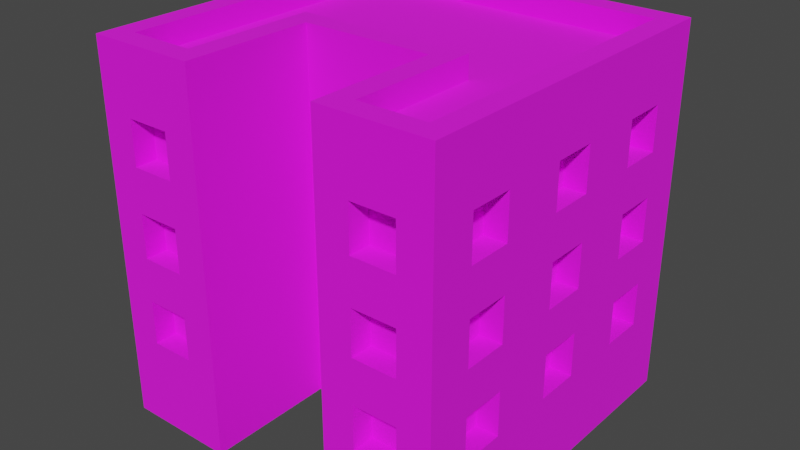 # Source: Building_5_Red_.blend  (saved by Blender 3.3.6; exported with 4.5.12 LTS)
import bpy
from mathutils import Matrix  # noqa: F401  (used for matrix-valued properties, if any)

bpy.ops.wm.read_factory_settings(use_empty=True)
scene = bpy.context.scene
scene.name = 'Scene'

# ---- collections
col_collection = bpy.data.collections.new('Collection'); scene.collection.children.link(col_collection)

# ---- images (referenced by path relative to the original .blend; pixels are not part of the script)
import os
ASSET_DIR = os.environ.get("B2B_ASSET_DIR", "")  # directory of the original .blend (textures are referenced by path, not embedded)
HERE = os.path.dirname(os.path.abspath(__file__))  # packed textures are extracted next to this script under _unpacked/

def load_image(name, relpath, width, height, colorspace="sRGB"):
    """Load a texture the original file referenced (path relative to the .blend, or extracted next to this script)."""
    p = next((c for c in (os.path.join(HERE, relpath), os.path.join(ASSET_DIR, relpath)) if relpath and os.path.exists(c)), "")
    if p:
        img = bpy.data.images.load(p, check_existing=True)
        img.name = name
    else:  # same state as the original file: an image datablock whose file is absent (Cycles renders it pink)
        img = bpy.data.images.new(name, width, height)
        img.source = "FILE"
        img.filepath = "//" + (relpath or name)
    img.colorspace_settings.name = colorspace
    return img
img_color_png = load_image('Color.png', 'Color.png', 1024, 1024, 'sRGB')

# ---- materials (node trees are filled in below, after node groups)
mat_texture = bpy.data.materials.new('Texture')
mat_texture.use_transparent_shadow = False

# ---- material node trees
mat_texture.use_nodes = True; mat_texture.node_tree.nodes.clear()
_N = mat_texture.node_tree.nodes; _L = mat_texture.node_tree.links
n0 = _N.new('ShaderNodeBsdfPrincipled'); n0.name = 'Principled BSDF'; n0.location = (10, 300)
n0.distribution = 'GGX'
n0.subsurface_method = 'RANDOM_WALK_SKIN'
n0.inputs[2].default_value = 1.0
n0.inputs[3].default_value = 1.45
n0.inputs[27].default_value = (0.0, 0.0, 0.0, 1.0)
n0.inputs[28].default_value = 1.0
n1 = _N.new('ShaderNodeOutputMaterial'); n1.name = 'Material Output'; n1.location = (300, 300)
n2 = _N.new('ShaderNodeTexImage'); n2.name = 'Image Texture'; n2.location = (-280, 280)
n2.image = img_color_png
_L.new(n0.outputs[0], n1.inputs[0])
_L.new(n2.outputs[0], n0.inputs[0])
n1.is_active_output = True

# ---- world
world_world = bpy.data.worlds.new('World'); scene.world = world_world
world_world.use_nodes = True; world_world.node_tree.nodes.clear()
_N = world_world.node_tree.nodes; _L = world_world.node_tree.links
n0 = _N.new('ShaderNodeOutputWorld'); n0.name = 'World Output'; n0.location = (300, 300)
n1 = _N.new('ShaderNodeBackground'); n1.name = 'Background'; n1.location = (10, 300)
n1.inputs[0].default_value = (0.05088, 0.05088, 0.05088, 1.0)
_L.new(n1.outputs[0], n0.inputs[0])
n0.is_active_output = True
world_world.color = (0.05088, 0.05088, 0.05088)
world_world.use_sun_shadow = False
world_world.sun_shadow_jitter_overblur = 0.0

# ---- meshes
me_cube_149 = bpy.data.meshes.new('Cube.149')
me_cube_149.from_pydata([(-0.8, -0.8, 0.0), (0.7, 0.4, 1.2), (0.7, 0.4, 1.4), (-0.7, -0.7, 1.6), (0.7, 0.6, 1.2), (-0.8, 0.8, 0.0), (0.7, 0.6, 1.4), (-0.1, -0.1, 1.2), (-0.1, -0.1, 1.4), (0.45, -0.7, 1.2), (-0.7, 0.7, 1.6), (0.45, -0.7, 1.4), (0.8, -0.8, 0.0), (0.7, 0.4, 0.8), (0.1, -0.1, 1.2), (0.7, 0.4, 1.0), (0.1, -0.1, 1.4), (0.7, 0.6, 0.8), (0.7, -0.7, 1.6), (0.7, 0.6, 1.0), (0.8, 0.8, 0.0), (0.65, -0.7, 1.2), (0.7, 0.7, 1.6), (-0.1, -0.1, 0.8), (0.7, 0.4, 0.4), (0.65, -0.7, 1.4), (0.7, 0.4, 0.6), (-0.1, -0.1, 1.0), (-0.4, -0.7, 1.6), (0.7, 0.6, 0.4), (0.7, 0.6, 0.6), (-0.3, -0.8, 0.0), (0.1, -0.1, 0.8), (-0.3, -0.2, 0.0), (0.1, -0.1, 1.0), (0.45, -0.7, 0.8), (0.7, -0.1, 1.2), (0.45, -0.7, 1.0), (-0.4, -0.1, 1.6), (0.7, -0.1, 1.4), (0.7, 0.1, 1.2), (0.3, -0.8, 0.0), (-0.1, -0.1, 0.4), (0.7, 0.1, 1.4), (0.4, -0.7, 1.6), (-0.1, -0.1, 0.6), (0.4, -0.1, 1.6), (0.65, -0.7, 0.8), (0.7, -0.1, 0.8), (0.3, -0.2, 0.0), (0.1, -0.1, 0.4), (0.7, -0.1, 1.0), (0.65, -0.7, 1.0), (0.7, 0.1, 0.8), (0.1, -0.1, 0.6), (0.7, 0.1, 1.0), (0.45, -0.7, 0.4), (0.45, -0.7, 0.6), (0.65, -0.7, 0.4), (0.65, -0.7, 0.6), (-0.65, -0.7, 1.2), (0.7, -0.1, 0.4), (-0.65, -0.7, 1.4), (0.7, -0.1, 0.6), (-0.45, -0.7, 1.2), (0.7, 0.1, 0.4), (-0.45, -0.7, 1.4), (0.7, 0.1, 0.6), (-0.65, -0.7, 0.8), (-0.65, -0.7, 1.0), (-0.45, -0.7, 0.8), (-0.45, -0.7, 1.0), (-0.65, -0.7, 0.4), (0.7, -0.6, 1.2), (0.7, -0.6, 1.4), (-0.65, -0.7, 0.6), (0.7, -0.4, 1.2), (-0.45, -0.7, 0.4), (0.7, -0.4, 1.4), (-0.45, -0.7, 0.6), (-0.65, -0.8, 1.2), (-0.65, -0.8, 1.4), (-0.55, -0.8, 1.0), (-0.55, -0.8, 1.2), (-0.45, -0.8, 1.2), (0.7, -0.6, 0.8), (-0.45, -0.8, 1.0), (0.7, -0.6, 1.0), (-0.45, -0.8, 1.4), (0.7, -0.4, 0.8), (-0.45, -0.8, 0.6), (0.7, -0.4, 1.0), (-0.45, -0.8, 0.8), (-0.65, -0.8, 0.4), (-0.65, -0.8, 0.6), (-0.65, -0.8, 0.8), (0.7, -0.6, 0.4), (-0.65, -0.8, 1.0), (-0.45, -0.8, 0.4), (0.7, -0.6, 0.6), (0.7, -0.4, 0.4), (0.45, -0.8, 1.2), (0.7, -0.4, 0.6), (0.45, -0.8, 1.4), (0.55, -0.8, 1.0), (0.55, -0.8, 1.2), (0.65, -0.8, 1.2), (0.65, -0.8, 1.0), (0.65, -0.8, 1.4), (0.65, -0.8, 0.6), (0.65, -0.8, 0.8), (0.45, -0.8, 0.4), (-0.7, 0.4, 1.2), (0.45, -0.8, 0.6), (-0.7, 0.4, 1.4), (0.45, -0.8, 0.8), (-0.7, 0.6, 1.2), (0.45, -0.8, 1.0), (-0.7, 0.6, 1.4), (0.65, -0.8, 0.4), (-0.1, -0.2, 0.6), (-0.1, -0.2, 0.8), (-0.1, -0.2, 1.0), (-0.1, -0.2, 1.2), (-0.7, 0.4, 0.8), (-0.1, -0.2, 1.4), (0.1, -0.2, 1.4), (-0.7, 0.4, 1.0), (-0.7, 0.6, 0.8), (0.1, -0.2, 1.2), (-0.7, 0.6, 1.0), (-1.267e-07, -0.2, 1.0), (-2.98e-08, -0.2, 1.2), (-0.1, -0.2, 0.4), (0.1, -0.2, 0.8), (0.1, -0.2, 1.0), (-0.7, 0.4, 0.4), (0.1, -0.2, 0.4), (-0.7, 0.4, 0.6), (0.1, -0.2, 0.6), (-0.7, 0.6, 0.4), (-0.7, 0.6, 0.6), (-0.7, -0.1, 1.2), (-0.7, -0.1, 1.4), (-0.7, 0.1, 1.2), (-0.7, 0.1, 1.4), (-0.7, -0.1, 0.8), (-0.7, -0.1, 1.0), (-0.7, 0.1, 0.8), (-0.7, 0.1, 1.0), (-0.7, -0.1, 0.4), (-0.7, -0.1, 0.6), (-0.7, 0.1, 0.4), (-0.7, 0.1, 0.6), (-0.7, -0.6, 1.2), (-0.7, -0.6, 1.4), (-0.7, -0.4, 1.2), (-0.7, -0.4, 1.4), (-0.7, -0.6, 0.8), (-0.7, -0.6, 1.0), (-0.7, -0.4, 0.8), (-0.7, -0.4, 1.0), (-0.7, -0.6, 0.4), (-0.7, -0.6, 0.6), (-0.7, -0.4, 0.4), (-0.7, -0.4, 0.6), (-0.4, 0.7, 1.2), (-0.4, 0.7, 1.4), (-0.6, 0.7, 1.2), (-0.6, 0.7, 1.4), (-0.4, 0.7, 0.8), (-0.4, 0.7, 1.0), (-0.6, 0.7, 0.8), (-0.6, 0.7, 1.0), (-0.4, 0.7, 0.4), (-0.4, 0.7, 0.6), (-0.6, 0.7, 0.4), (-0.6, 0.7, 0.6), (0.1, 0.7, 1.2), (0.1, 0.7, 1.4), (-0.1, 0.7, 1.2), (-0.1, 0.7, 1.4), (0.1, 0.7, 0.8), (0.1, 0.7, 1.0), (-0.1, 0.7, 0.8), (-0.1, 0.7, 1.0), (0.1, 0.7, 0.4), (0.1, 0.7, 0.6), (-0.1, 0.7, 0.4), (-0.1, 0.7, 0.6), (0.6, 0.7, 1.2), (0.6, 0.7, 1.4), (0.4, 0.7, 1.2), (0.4, 0.7, 1.4), (0.6, 0.7, 0.8), (0.6, 0.7, 1.0), (0.4, 0.7, 0.8), (0.4, 0.7, 1.0), (0.6, 0.7, 0.4), (0.6, 0.7, 0.6), (0.4, 0.7, 0.4), (0.4, 0.7, 0.6), (-0.8, -0.6, 0.4), (-0.8, -0.6, 0.6), (-0.8, -0.6, 0.8), (-0.8, -0.6, 1.0), (-0.8, -0.6, 1.2), (-0.8, -0.6, 1.4), (-0.8, -0.4, 0.6), (-0.8, -0.4, 0.8), (-0.8, -0.4, 1.0), (-0.8, -0.1, 1.2), (-0.8, -0.1, 0.8), (-0.8, -0.1, 1.0), (-0.8, -0.4, 1.2), (-0.8, -0.1, 1.4), (-0.8, -0.4, 1.4), (-0.8, 0.1, 1.4), (-0.8, 0.4, 1.4), (-0.8, 0.1, 1.0), (-0.8, 0.1, 1.2), (-0.8, -0.4, 0.4), (-0.8, -0.1, 0.4), (-0.8, -0.1, 0.6), (-0.8, 0.1, 0.6), (-0.8, 4.023e-06, 0.6), (-0.8, 0.1, 0.8), (-0.8, 0.4, 0.4), (-0.8, 0.1, 0.4), (-0.8, 0.4, 0.6), (-0.8, 0.4, 0.8), (-0.8, 1.401e-06, 0.8), (-0.8, 0.4, 1.0), (-0.8, 0.4, 1.2), (-0.8, 0.6, 1.2), (-0.8, 0.6, 1.0), (-0.8, 0.6, 1.4), (-0.8, 0.6, 0.4), (-0.8, 0.6, 0.6), (-0.8, 0.6, 0.8), (0.8, -0.4, 1.4), (0.8, -0.1, 1.2), (0.8, -0.1, 1.0), (0.8, -0.1, 1.4), (0.8, 0.1, 0.8), (0.8, 0.1, 1.0), (0.8, 0.4, 0.6), (0.8, 0.1, 1.2), (0.8, 0.1, 1.4), (0.8, 0.4, 0.8), (0.8, 0.4, 1.0), (0.8, 0.4, 1.2), (0.8, 0.6, 1.2), (0.8, 0.6, 1.0), (0.8, 0.6, 1.4), (0.8, 0.6, 0.4), (0.8, 0.6, 0.6), (0.8, 0.6, 0.8), (0.8, 0.4, 1.4), (0.8, -0.6, 0.4), (0.8, -0.6, 0.6), (0.8, -0.6, 0.8), (0.8, -0.6, 1.0), (0.8, -0.6, 1.2), (0.8, -0.4, 0.6), (0.8, -0.4, 0.8), (0.8, -0.4, 0.4), (0.8, -0.6, 1.4), (0.8, -0.4, 1.0), (0.8, -0.4, 1.2), (0.8, 0.4, 0.4), (0.8, 0.1, 0.6), (0.8, 0.1, 0.4), (0.8, -0.1, 0.4), (0.8, -0.1, 0.6), (0.8, -0.1, 0.8), (-0.6, 0.8, 0.4), (-0.6, 0.8, 0.6), (-0.6, 0.8, 0.8), (-0.6, 0.8, 1.0), (-0.6, 0.8, 1.2), (-0.6, 0.8, 1.4), (-0.4, 0.8, 0.6), (-0.4, 0.8, 0.8), (-0.4, 0.8, 1.0), (-0.4, 0.8, 1.2), (-0.1, 0.8, 0.8), (1.192e-07, 0.8, 0.8), (-0.1, 0.8, 1.0), (-0.1, 0.8, 1.2), (-0.1, 0.8, 1.4), (-0.4, 0.8, 1.4), (0.4, 0.8, 1.4), (0.1, 0.8, 1.4), (0.1, 0.8, 1.0), (0.1, 0.8, 1.2), (-0.4, 0.8, 0.4), (-0.1, 0.8, 0.4), (1.58e-06, 0.8, 0.6), (-0.1, 0.8, 0.6), (0.4, 0.8, 0.4), (0.1, 0.8, 0.4), (0.4, 0.8, 0.6), (0.1, 0.8, 0.6), (0.1, 0.8, 0.8), (0.4, 0.8, 0.8), (0.4, 0.8, 1.0), (0.4, 0.8, 1.2), (0.6, 0.8, 1.2), (0.6, 0.8, 1.4), (0.6, 0.8, 0.6), (0.6, 0.8, 0.8), (0.6, 0.8, 1.0), (0.6, 0.8, 0.4), (0.8, -0.8, 1.6), (0.8, 0.8, 1.6), (0.3, -0.8, 1.6), (-0.8, 0.8, 1.6), (-0.8, -0.8, 1.6), (-0.3, -0.8, 1.6), (-0.3, -0.2, 1.6), (0.3, -0.2, 1.6), (0.8, -0.8, 1.7), (0.8, 0.8, 1.7), (0.3, -0.8, 1.7), (-0.8, 0.8, 1.7), (-0.8, -0.8, 1.7), (-0.3, -0.8, 1.7), (-0.3, -0.2, 1.7), (0.3, -0.2, 1.7), (0.7, -0.7, 1.7), (0.7, 0.7, 1.7), (0.4, -0.7, 1.7), (-0.7, 0.7, 1.7), (-0.7, -0.7, 1.7), (-0.4, -0.7, 1.7), (-0.4, -0.1, 1.7), (0.4, -0.1, 1.7)], [], [(83, 80, 81, 318, 0, 31, 319, 88, 84, 86, 92, 90, 98, 93, 94, 95, 97, 82), (83, 82, 86, 84), (88, 319, 318, 81), (95, 94, 90, 92), (208, 203, 204, 209), (205, 206, 214, 210), (224, 225, 231, 226), (224, 226, 230, 229, 227, 237, 238, 239, 235, 234, 236, 317, 5, 0, 318, 207, 206, 205, 204, 203, 202, 221, 208, 209, 210, 214, 211, 220, 219, 213, 212, 231, 225, 223, 222, 228), (235, 232, 230, 226, 219, 220, 217, 215, 211, 214, 216, 207, 318, 317, 236, 218, 233, 234), (229, 230, 239, 238), (245, 247, 241, 243, 240, 269, 268, 265, 264, 266, 259, 260, 261, 262, 263, 267, 314, 12, 20, 315, 254, 252, 251, 250, 253, 257, 256, 255, 270, 272, 273, 274, 275, 242), (254, 315, 314, 267, 240, 243, 248, 247, 245, 244, 275, 274, 271, 272, 270, 246, 256, 257, 249, 250, 251, 258), (261, 260, 264, 265), (263, 262, 268, 269), (46, 44, 18, 22, 10, 3, 28, 38), (123, 125, 320, 33, 49, 321, 126, 129, 132, 131, 135, 134, 139, 137, 133, 120, 121, 122), (126, 321, 320, 125), (131, 132, 123, 122), (139, 134, 121, 120), (282, 277, 278, 283), (284, 279, 280, 285), (317, 315, 309, 292, 293, 290, 289, 285, 291, 281), (294, 288, 289, 295), (302, 300, 313, 310, 311, 312, 308, 309, 315, 20, 5, 317, 281, 280, 279, 278, 277, 276, 296, 282, 283, 284, 285, 289, 288, 286, 287, 298, 299, 297, 301, 303, 304, 294, 295, 293, 292, 307, 306, 305), (303, 298, 287, 304), (311, 310, 302, 305), (312, 306, 307, 308), (49, 41, 316, 321), (105, 101, 103, 316, 41, 12, 314, 108, 106, 107, 110, 109, 119, 111, 113, 115, 117, 104), (109, 110, 115, 113), (105, 104, 107, 106), (108, 314, 316, 103), (31, 33, 320, 319), (9, 11, 103, 101), (9, 21, 25, 11), (25, 21, 106, 108), (105, 106, 21, 9, 101), (103, 11, 25, 108), (35, 37, 117, 115), (35, 47, 52, 37), (52, 47, 110, 107), (110, 47, 35, 115), (104, 117, 37, 52, 107), (56, 57, 113, 111), (56, 58, 59, 57), (59, 58, 119, 109), (119, 58, 56, 111), (113, 57, 59, 109), (60, 62, 81, 80), (60, 64, 66, 62), (66, 64, 84, 88), (83, 84, 64, 60, 80), (81, 62, 66, 88), (68, 69, 97, 95), (68, 70, 71, 69), (71, 70, 92, 86), (92, 70, 68, 95), (82, 97, 69, 71, 86), (72, 75, 94, 93), (72, 77, 79, 75), (79, 77, 98, 90), (98, 77, 72, 93), (94, 75, 79, 90), (7, 8, 125, 123), (7, 14, 16, 8), (16, 14, 129, 126), (132, 129, 14, 7, 123), (125, 8, 16, 126), (23, 27, 122, 121), (23, 32, 34, 27), (34, 32, 134, 135), (134, 32, 23, 121), (27, 34, 135, 131, 122), (42, 45, 120, 133), (42, 50, 54, 45), (54, 50, 137, 139), (137, 50, 42, 133), (45, 54, 139, 120), (1, 4, 6, 2), (254, 6, 4, 252), (251, 1, 2, 258), (4, 1, 251, 252), (2, 6, 254, 258), (13, 17, 19, 15), (253, 19, 17, 257), (249, 13, 15, 250), (17, 13, 249, 257), (15, 19, 253, 250), (24, 29, 30, 26), (256, 30, 29, 255), (24, 26, 246, 270), (29, 24, 270, 255), (26, 30, 256, 246), (36, 40, 43, 39), (248, 43, 40, 247), (241, 36, 39, 243), (40, 36, 241, 247), (39, 43, 248, 243), (48, 53, 55, 51), (245, 55, 53, 244), (275, 48, 51, 242), (53, 48, 275, 244), (51, 55, 245, 242), (61, 65, 67, 63), (271, 67, 65, 272), (273, 61, 63, 274), (65, 61, 273, 272), (63, 67, 271, 274), (73, 76, 78, 74), (240, 78, 76, 269), (263, 73, 74, 267), (76, 73, 263, 269), (74, 78, 240, 267), (85, 89, 91, 87), (268, 91, 89, 265), (261, 85, 87, 262), (89, 85, 261, 265), (87, 91, 268, 262), (96, 100, 102, 99), (264, 102, 100, 266), (259, 96, 99, 260), (100, 96, 259, 266), (99, 102, 264, 260), (116, 118, 236, 234), (116, 112, 114, 118), (114, 112, 233, 218), (233, 112, 116, 234), (236, 118, 114, 218), (128, 130, 235, 239), (128, 124, 127, 130), (127, 124, 230, 232), (230, 124, 128, 239), (235, 130, 127, 232), (140, 141, 238, 237), (140, 136, 138, 141), (138, 136, 227, 229), (227, 136, 140, 237), (238, 141, 138, 229), (144, 145, 217, 220), (144, 142, 143, 145), (143, 142, 211, 215), (211, 142, 144, 220), (217, 145, 143, 215), (148, 149, 219, 226), (148, 146, 147, 149), (147, 146, 212, 213), (146, 148, 226, 231, 212), (219, 149, 147, 213), (152, 153, 224, 228), (152, 150, 151, 153), (151, 150, 222, 223), (222, 150, 152, 228), (224, 153, 151, 223, 225), (156, 157, 216, 214), (156, 154, 155, 157), (155, 154, 206, 207), (206, 154, 156, 214), (216, 157, 155, 207), (160, 161, 210, 209), (160, 158, 159, 161), (159, 158, 204, 205), (204, 158, 160, 209), (210, 161, 159, 205), (221, 164, 165, 208), (164, 162, 163, 165), (163, 162, 202, 203), (202, 162, 164, 221), (208, 165, 163, 203), (166, 168, 169, 167), (281, 169, 168, 280), (285, 166, 167, 291), (168, 166, 285, 280), (167, 169, 281, 291), (170, 172, 173, 171), (279, 173, 172, 278), (283, 170, 171, 284), (172, 170, 283, 278), (171, 173, 279, 284), (174, 176, 177, 175), (277, 177, 176, 276), (174, 175, 282, 296), (176, 174, 296, 276), (175, 177, 277, 282), (178, 180, 181, 179), (290, 181, 180, 289), (295, 178, 179, 293), (180, 178, 295, 289), (179, 181, 290, 293), (182, 184, 185, 183), (288, 185, 184, 286), (182, 183, 294, 304), (184, 182, 304, 287, 286), (183, 185, 288, 294), (186, 188, 189, 187), (299, 189, 188, 297), (301, 186, 187, 303), (188, 186, 301, 297), (187, 189, 299, 298, 303), (190, 192, 193, 191), (292, 193, 192, 307), (308, 190, 191, 309), (192, 190, 308, 307), (191, 193, 292, 309), (194, 196, 197, 195), (306, 197, 196, 305), (311, 194, 195, 312), (196, 194, 311, 305), (195, 197, 306, 312), (198, 200, 201, 199), (302, 201, 200, 300), (313, 198, 199, 310), (200, 198, 313, 300), (199, 201, 302, 310), (321, 316, 324, 329), (318, 319, 327, 326), (314, 315, 323, 322), (38, 28, 335, 336), (28, 3, 334, 335), (316, 314, 322, 324), (3, 10, 333, 334), (10, 22, 331, 333), (331, 330, 322, 323), (330, 332, 324, 322), (333, 331, 323, 325), (334, 333, 325, 326), (335, 334, 326, 327), (336, 335, 327, 328), (332, 337, 329, 324), (337, 336, 328, 329), (44, 46, 337, 332), (46, 38, 336, 337), (22, 18, 330, 331), (319, 320, 328, 327), (317, 318, 326, 325), (18, 44, 332, 330), (315, 317, 325, 323), (320, 321, 329, 328)])
_uv = me_cube_149.uv_layers.new(name='UVMap')
_uv.uv.foreach_set('vector', [0.2303, 0.9118, 0.2303, 0.9118, 0.2303, 0.9118, 0.2303, 0.9118, 0.2303, 0.9118, 0.2303, 0.9118, 0.2303, 0.9118, 0.2303, 0.9118, 0.2303, 0.9118, 0.2303, 0.9118, 0.2303, 0.9118, 0.2303, 0.9118, 0.2303, 0.9118, 0.2303, 0.9118, 0.2303, 0.9118, 0.2303, 0.9118, 0.2303, 0.9118, 0.2303, 0.9118, 0.2303, 0.9118, 0.2303, 0.9118, 0.2303, 0.9118, 0.2303, 0.9118, 0.2303, 0.9118, 0.2303, 0.9118, 0.2303, 0.9118, 0.2303, 0.9118, 0.2303, 0.9118, 0.2303, 0.9118, 0.2303, 0.9118, 0.2303, 0.9118, 0.2303, 0.9118, 0.2303, 0.9118, 0.2303, 0.9118, 0.2303, 0.9118, 0.2303, 0.9118, 0.2303, 0.9118, 0.2303, 0.9118, 0.2303, 0.9118, 0.2303, 0.9118, 0.2303, 0.9118, 0.2303, 0.9118, 0.2303, 0.9118, 0.2303, 0.9118, 0.2303, 0.9118, 0.2303, 0.9118, 0.2303, 0.9118, 0.2303, 0.9118, 0.2303, 0.9118, 0.2303, 0.9118, 0.2303, 0.9118, 0.2303, 0.9118, 0.2303, 0.9118, 0.2303, 0.9118, 0.2303, 0.9117, 0.2303, 0.9117, 0.2303, 0.9118, 0.2303, 0.9118, 0.2303, 0.9118, 0.2303, 0.9118, 0.2303, 0.9118, 0.2303, 0.9118, 0.2303, 0.9118, 0.2303, 0.9118, 0.2303, 0.9118, 0.2303, 0.9118, 0.2303, 0.9118, 0.2303, 0.9118, 0.2303, 0.9118, 0.2303, 0.9118, 0.2303, 0.9118, 0.2303, 0.9118, 0.2303, 0.9118, 0.2303, 0.9118, 0.2303, 0.9118, 0.2303, 0.9118, 0.2303, 0.9118, 0.2303, 0.9118, 0.2303, 0.9118, 0.2303, 0.9118, 0.2303, 0.9118, 0.2303, 0.9118, 0.2303, 0.9118, 0.2303, 0.9118, 0.2303, 0.9118, 0.2303, 0.9118, 0.2303, 0.9118, 0.2303, 0.9118, 0.2303, 0.9118, 0.2303, 0.9118, 0.2303, 0.9118, 0.2303, 0.9118, 0.2303, 0.9117, 0.2303, 0.9118, 0.2303, 0.9118, 0.2303, 0.9118, 0.2303, 0.9118, 0.2303, 0.9118, 0.2303, 0.9118, 0.2303, 0.9118, 0.2303, 0.9118, 0.2303, 0.9118, 0.2303, 0.9118, 0.2303, 0.9118, 0.2303, 0.9118, 0.2303, 0.9118, 0.2303, 0.9118, 0.2303, 0.9118, 0.2303, 0.9118, 0.2303, 0.9118, 0.2303, 0.9118, 0.2303, 0.9118, 0.2303, 0.9118, 0.2303, 0.9118, 0.2303, 0.9118, 0.2303, 0.9118, 0.2303, 0.9118, 0.2303, 0.9118, 0.2303, 0.9118, 0.2303, 0.9117, 0.2303, 0.9117, 0.2303, 0.9118, 0.2303, 0.9118, 0.2303, 0.9118, 0.2303, 0.9118, 0.2303, 0.9118, 0.2303, 0.9118, 0.2303, 0.9118, 0.2303, 0.9118, 0.2303, 0.9118, 0.2303, 0.9118, 0.2303, 0.9118, 0.2303, 0.9118, 0.2303, 0.9118, 0.2303, 0.9118, 0.2304, 0.9123, 0.2304, 0.9123, 0.2304, 0.9123, 0.2304, 0.9123, 0.2304, 0.9123, 0.2304, 0.9123, 0.2304, 0.9123, 0.2304, 0.9123, 0.2304, 0.9123, 0.2304, 0.9123, 0.2304, 0.9123, 0.2304, 0.9123, 0.2304, 0.9123, 0.2304, 0.9123, 0.2304, 0.9123, 0.2304, 0.9123, 0.2304, 0.9123, 0.2304, 0.9123, 0.2304, 0.9123, 0.2304, 0.9123, 0.2304, 0.9123, 0.2304, 0.9123, 0.2303, 0.9118, 0.2303, 0.9118, 0.2303, 0.9118, 0.2303, 0.9118, 0.2303, 0.9118, 0.2303, 0.9118, 0.2303, 0.9118, 0.2303, 0.9118, 0.2069, 0.6842, 0.2066, 0.6838, 0.2066, 0.6838, 0.207, 0.6843, 0.207, 0.6843, 0.2066, 0.6837, 0.2066, 0.6837, 0.2067, 0.6839, 0.2306, 0.9118, 0.2306, 0.9118, 0.2306, 0.9118, 0.2306, 0.9118, 0.2306, 0.9117, 0.2306, 0.9117, 0.2306, 0.9118, 0.2306, 0.9118, 0.2306, 0.9118, 0.2306, 0.9118, 0.2306, 0.9118, 0.2306, 0.9118, 0.2306, 0.9118, 0.2306, 0.9118, 0.2306, 0.9118, 0.2306, 0.9118, 0.2306, 0.9118, 0.2306, 0.9118, 0.2306, 0.9118, 0.2306, 0.9117, 0.2306, 0.9118, 0.2306, 0.9118, 0.2306, 0.9118, 0.2306, 0.9118, 0.2306, 0.9118, 0.2306, 0.9118, 0.2306, 0.9118, 0.2306, 0.9118, 0.2306, 0.9118, 0.2306, 0.9118, 0.2303, 0.9117, 0.2303, 0.9117, 0.2303, 0.9117, 0.2303, 0.9117, 0.2303, 0.9117, 0.2303, 0.9117, 0.2303, 0.9117, 0.2303, 0.9117, 0.2303, 0.9117, 0.2303, 0.9117, 0.2303, 0.9117, 0.2303, 0.9117, 0.2303, 0.9117, 0.2303, 0.9117, 0.2303, 0.9117, 0.2303, 0.9117, 0.2303, 0.9117, 0.2303, 0.9117, 0.2303, 0.9117, 0.2303, 0.9117, 0.2303, 0.9117, 0.2303, 0.9117, 0.2303, 0.9117, 0.2303, 0.9117, 0.2303, 0.9117, 0.2303, 0.9117, 0.2303, 0.9117, 0.2303, 0.9117, 0.2303, 0.9117, 0.2303, 0.9117, 0.2303, 0.9117, 0.2303, 0.9117, 0.2303, 0.9117, 0.2303, 0.9117, 0.2303, 0.9117, 0.2303, 0.9117, 0.2303, 0.9117, 0.2303, 0.9117, 0.2303, 0.9117, 0.2303, 0.9117, 0.2303, 0.9117, 0.2303, 0.9117, 0.2303, 0.9117, 0.2303, 0.9117, 0.2303, 0.9117, 0.2303, 0.9117, 0.2303, 0.9117, 0.2303, 0.9117, 0.2303, 0.9117, 0.2303, 0.9117, 0.2303, 0.9117, 0.2303, 0.9117, 0.2303, 0.9117, 0.2303, 0.9117, 0.2303, 0.9117, 0.2303, 0.9117, 0.2303, 0.9117, 0.2303, 0.9117, 0.2303, 0.9117, 0.2303, 0.9117, 0.2303, 0.9117, 0.2303, 0.9117, 0.2303, 0.9117, 0.2303, 0.9117, 0.2303, 0.9117, 0.2303, 0.9117, 0.2303, 0.9117, 0.2303, 0.9117, 0.2303, 0.9117, 0.2303, 0.9117, 0.2303, 0.9117, 0.2303, 0.9117, 0.2303, 0.9117, 0.2303, 0.9117, 0.2303, 0.9117, 0.2303, 0.9118, 0.2303, 0.9118, 0.2303, 0.9117, 0.2303, 0.9118, 0.2303, 0.9118, 0.2303, 0.9118, 0.2303, 0.9118, 0.2303, 0.9118, 0.2303, 0.9118, 0.2303, 0.9118, 0.2303, 0.9118, 0.2303, 0.9118, 0.2303, 0.9118, 0.2303, 0.9118, 0.2303, 0.9118, 0.2303, 0.9118, 0.2303, 0.9118, 0.2303, 0.9118, 0.2303, 0.9118, 0.2303, 0.9118, 0.2303, 0.9118, 0.2303, 0.9118, 0.2303, 0.9118, 0.2303, 0.9118, 0.2303, 0.9118, 0.2303, 0.9118, 0.2303, 0.9118, 0.2303, 0.9118, 0.2303, 0.9118, 0.2303, 0.9118, 0.2303, 0.9118, 0.2303, 0.9118, 0.2303, 0.9118, 0.2303, 0.9118, 0.2303, 0.9118, 0.2303, 0.9118, 0.2303, 0.9118, 0.2303, 0.9118, 0.2303, 0.9118, 0.2303, 0.9118, 0.2303, 0.9118, 0.8147, 0.7331, 0.8147, 0.7331, 0.8147, 0.7331, 0.8147, 0.7331, 0.2303, 0.9118, 0.2303, 0.9118, 0.2303, 0.9118, 0.2303, 0.9118, 0.2303, 0.9118, 0.2303, 0.9118, 0.2303, 0.9118, 0.2303, 0.9118, 0.2303, 0.9118, 0.2303, 0.9118, 0.2303, 0.9118, 0.2303, 0.9118, 0.2303, 0.9118, 0.2303, 0.9118, 0.2303, 0.9118, 0.2303, 0.9118, 0.2303, 0.9118, 0.8147, 0.7331, 0.8147, 0.7331, 0.8147, 0.7331, 0.8147, 0.7331, 0.2303, 0.9118, 0.2303, 0.9118, 0.2303, 0.9118, 0.2303, 0.9118, 0.2303, 0.9118, 0.2303, 0.9118, 0.2303, 0.9118, 0.2303, 0.9118, 0.2303, 0.9118, 0.2303, 0.9118, 0.2303, 0.9118, 0.2303, 0.9118, 0.2303, 0.9118, 0.2303, 0.9118, 0.2303, 0.9118, 0.2303, 0.9118, 0.2303, 0.9118, 0.8147, 0.7331, 0.8147, 0.7331, 0.8147, 0.7331, 0.8147, 0.7331, 0.2303, 0.9118, 0.2303, 0.9118, 0.2303, 0.9118, 0.2303, 0.9118, 0.2303, 0.9118, 0.2303, 0.9118, 0.2303, 0.9118, 0.2303, 0.9118, 0.2303, 0.9118, 0.2303, 0.9118, 0.2303, 0.9118, 0.2303, 0.9118, 0.2303, 0.9118, 0.2303, 0.9118, 0.2303, 0.9118, 0.2303, 0.9118, 0.8147, 0.7331, 0.8147, 0.7331, 0.8147, 0.7331, 0.8147, 0.7331, 0.2303, 0.9118, 0.2303, 0.9118, 0.2303, 0.9118, 0.2303, 0.9118, 0.2303, 0.9118, 0.2303, 0.9118, 0.2303, 0.9118, 0.2303, 0.9118, 0.2303, 0.9118, 0.2303, 0.9118, 0.2303, 0.9118, 0.2303, 0.9118, 0.2303, 0.9118, 0.2303, 0.9118, 0.2303, 0.9118, 0.2303, 0.9118, 0.2303, 0.9118, 0.8147, 0.7331, 0.8147, 0.7331, 0.8147, 0.7331, 0.8147, 0.7331, 0.2303, 0.9118, 0.2303, 0.9118, 0.2303, 0.9118, 0.2303, 0.9118, 0.2303, 0.9118, 0.2303, 0.9118, 0.2303, 0.9118, 0.2303, 0.9118, 0.2303, 0.9118, 0.2303, 0.9118, 0.2303, 0.9118, 0.2303, 0.9118, 0.2303, 0.9118, 0.2303, 0.9118, 0.2303, 0.9118, 0.2303, 0.9118, 0.2303, 0.9118, 0.8147, 0.7331, 0.8147, 0.7331, 0.8147, 0.7331, 0.8147, 0.7331, 0.2303, 0.9118, 0.2303, 0.9118, 0.2303, 0.9118, 0.2303, 0.9118, 0.2303, 0.9118, 0.2303, 0.9118, 0.2303, 0.9118, 0.2303, 0.9118, 0.2303, 0.9118, 0.2303, 0.9118, 0.2303, 0.9118, 0.2303, 0.9118, 0.2304, 0.9119, 0.2304, 0.9119, 0.2304, 0.9119, 0.2304, 0.9119, 0.8147, 0.7331, 0.8147, 0.7331, 0.8147, 0.7331, 0.8147, 0.7331, 0.2304, 0.9119, 0.2304, 0.9119, 0.2304, 0.912, 0.2304, 0.912, 0.2304, 0.912, 0.2304, 0.912, 0.2304, 0.9119, 0.2304, 0.9119, 0.2304, 0.912, 0.2304, 0.912, 0.2304, 0.912, 0.2304, 0.912, 0.2304, 0.912, 0.2304, 0.9119, 0.2304, 0.9119, 0.2304, 0.9119, 0.2304, 0.9119, 0.8147, 0.7331, 0.8147, 0.7331, 0.8147, 0.7331, 0.8147, 0.7331, 0.2304, 0.9119, 0.2304, 0.9119, 0.2304, 0.912, 0.2304, 0.912, 0.2303, 0.9118, 0.2303, 0.9118, 0.2303, 0.9118, 0.2303, 0.9118, 0.2305, 0.9119, 0.2304, 0.9119, 0.2304, 0.912, 0.2305, 0.912, 0.2305, 0.912, 0.2304, 0.9119, 0.2304, 0.9119, 0.2304, 0.9119, 0.2304, 0.9119, 0.8147, 0.7331, 0.8147, 0.7331, 0.8147, 0.7331, 0.8147, 0.7331, 0.2304, 0.9119, 0.2304, 0.9119, 0.2304, 0.912, 0.2304, 0.912, 0.2303, 0.9118, 0.2303, 0.9118, 0.2303, 0.9118, 0.2303, 0.9118, 0.2304, 0.912, 0.2304, 0.912, 0.2304, 0.912, 0.2304, 0.912, 0.8147, 0.7331, 0.8147, 0.7331, 0.8147, 0.7331, 0.8147, 0.7331, 0.2303, 0.9118, 0.2303, 0.9118, 0.2303, 0.9118, 0.2303, 0.9118, 0.2303, 0.9118, 0.2303, 0.9118, 0.2303, 0.9118, 0.2303, 0.9118, 0.2303, 0.9118, 0.2303, 0.9118, 0.2303, 0.9118, 0.2303, 0.9118, 0.2303, 0.9118, 0.2303, 0.9118, 0.2303, 0.9118, 0.2303, 0.9118, 0.8147, 0.7331, 0.8147, 0.7331, 0.8147, 0.7331, 0.8147, 0.7331, 0.2303, 0.9118, 0.2303, 0.9118, 0.2303, 0.9118, 0.2303, 0.9118, 0.2303, 0.9118, 0.2303, 0.9118, 0.2303, 0.9118, 0.2303, 0.9118, 0.2303, 0.9118, 0.2303, 0.9118, 0.2303, 0.9118, 0.2303, 0.9118, 0.2303, 0.9118, 0.2303, 0.9118, 0.2303, 0.9118, 0.2303, 0.9118, 0.8147, 0.7331, 0.8147, 0.7331, 0.8147, 0.7331, 0.8147, 0.7331, 0.2303, 0.9118, 0.2303, 0.9118, 0.2303, 0.9118, 0.2303, 0.9118, 0.2303, 0.9118, 0.2303, 0.9118, 0.2303, 0.9118, 0.2303, 0.9118, 0.2303, 0.9118, 0.2303, 0.9118, 0.2303, 0.9118, 0.2303, 0.9118, 0.2303, 0.9118, 0.2303, 0.9118, 0.2303, 0.9118, 0.2303, 0.9118, 0.8147, 0.7331, 0.8147, 0.7331, 0.8147, 0.7331, 0.8147, 0.7331, 0.2303, 0.9118, 0.2303, 0.9118, 0.2303, 0.9118, 0.2303, 0.9118, 0.2303, 0.9118, 0.2303, 0.9118, 0.2303, 0.9118, 0.2303, 0.9118, 0.2303, 0.9118, 0.2303, 0.9118, 0.2303, 0.9118, 0.2303, 0.9118, 0.2303, 0.9118, 0.2303, 0.9118, 0.2303, 0.9118, 0.2303, 0.9118, 0.8147, 0.7331, 0.8147, 0.7331, 0.8147, 0.7331, 0.8147, 0.7331, 0.2303, 0.9118, 0.2303, 0.9118, 0.2303, 0.9118, 0.2303, 0.9118, 0.2303, 0.9118, 0.2303, 0.9118, 0.2303, 0.9118, 0.2303, 0.9118, 0.2303, 0.9118, 0.2303, 0.9118, 0.2303, 0.9118, 0.2303, 0.9118, 0.2303, 0.9118, 0.2303, 0.9118, 0.2303, 0.9118, 0.2303, 0.9118, 0.8147, 0.7331, 0.8147, 0.7331, 0.8147, 0.7331, 0.8147, 0.7331, 0.2303, 0.9118, 0.2303, 0.9118, 0.2303, 0.9118, 0.2303, 0.9118, 0.2303, 0.9118, 0.2303, 0.9118, 0.2303, 0.9118, 0.2303, 0.9118, 0.2303, 0.9118, 0.2303, 0.9118, 0.2303, 0.9118, 0.2303, 0.9118, 0.2303, 0.9118, 0.2303, 0.9118, 0.2303, 0.9118, 0.2303, 0.9118, 0.8147, 0.7331, 0.8147, 0.7331, 0.8147, 0.7331, 0.8147, 0.7331, 0.2303, 0.9118, 0.2303, 0.9118, 0.2303, 0.9118, 0.2303, 0.9118, 0.2303, 0.9118, 0.2303, 0.9118, 0.2303, 0.9118, 0.2303, 0.9118, 0.2303, 0.9118, 0.2303, 0.9118, 0.2303, 0.9118, 0.2303, 0.9118, 0.2303, 0.9118, 0.2303, 0.9118, 0.2303, 0.9118, 0.2303, 0.9118, 0.8147, 0.7331, 0.8147, 0.7331, 0.8147, 0.7331, 0.8147, 0.7331, 0.2303, 0.9118, 0.2303, 0.9118, 0.2303, 0.9118, 0.2303, 0.9118, 0.2303, 0.9118, 0.2303, 0.9118, 0.2303, 0.9118, 0.2303, 0.9118, 0.2303, 0.9118, 0.2303, 0.9118, 0.2303, 0.9118, 0.2303, 0.9118, 0.2303, 0.9118, 0.2303, 0.9118, 0.2303, 0.9118, 0.2303, 0.9118, 0.8147, 0.7331, 0.8147, 0.7331, 0.8147, 0.7331, 0.8147, 0.7331, 0.2303, 0.9118, 0.2303, 0.9118, 0.2303, 0.9118, 0.2303, 0.9118, 0.2303, 0.9118, 0.2303, 0.9118, 0.2303, 0.9118, 0.2303, 0.9118, 0.2303, 0.9118, 0.2303, 0.9118, 0.2303, 0.9118, 0.2303, 0.9118, 0.2303, 0.9118, 0.2303, 0.9118, 0.2303, 0.9118, 0.2303, 0.9118, 0.2303, 0.9118, 0.2303, 0.9118, 0.2303, 0.9118, 0.2303, 0.9118, 0.8147, 0.7331, 0.8147, 0.7331, 0.8147, 0.7331, 0.8147, 0.7331, 0.2303, 0.9118, 0.2303, 0.9118, 0.2303, 0.9118, 0.2303, 0.9118, 0.2303, 0.9118, 0.2303, 0.9118, 0.2303, 0.9118, 0.2303, 0.9118, 0.2303, 0.9118, 0.2303, 0.9118, 0.2303, 0.9118, 0.2303, 0.9118, 0.2303, 0.9118, 0.2303, 0.9118, 0.2303, 0.9118, 0.2303, 0.9118, 0.8147, 0.7331, 0.8147, 0.7331, 0.8147, 0.7331, 0.8147, 0.7331, 0.2303, 0.9118, 0.2303, 0.9118, 0.2303, 0.9118, 0.2303, 0.9118, 0.2303, 0.9118, 0.2303, 0.9118, 0.2303, 0.9118, 0.2303, 0.9118, 0.2303, 0.9118, 0.2303, 0.9118, 0.2303, 0.9118, 0.2303, 0.9118, 0.2303, 0.9118, 0.2303, 0.9118, 0.2303, 0.9118, 0.2303, 0.9118, 0.8147, 0.7331, 0.8147, 0.7331, 0.8147, 0.7331, 0.8147, 0.7331, 0.2303, 0.9118, 0.2303, 0.9118, 0.2303, 0.9118, 0.2303, 0.9118, 0.2303, 0.9118, 0.2303, 0.9118, 0.2303, 0.9118, 0.2303, 0.9118, 0.2303, 0.9118, 0.2303, 0.9118, 0.2303, 0.9118, 0.2303, 0.9118, 0.2303, 0.9118, 0.2303, 0.9118, 0.2303, 0.9118, 0.2303, 0.9118, 0.8147, 0.7331, 0.8147, 0.7331, 0.8147, 0.7331, 0.8147, 0.7331, 0.2303, 0.9118, 0.2303, 0.9118, 0.2303, 0.9118, 0.2303, 0.9118, 0.2303, 0.9118, 0.2303, 0.9118, 0.2303, 0.9118, 0.2303, 0.9118, 0.2303, 0.9118, 0.2303, 0.9118, 0.2303, 0.9118, 0.2303, 0.9118, 0.2303, 0.9118, 0.2303, 0.9118, 0.2303, 0.9118, 0.2303, 0.9118, 0.8147, 0.7331, 0.8147, 0.7331, 0.8147, 0.7331, 0.8147, 0.7331, 0.2303, 0.9118, 0.2303, 0.9118, 0.2303, 0.9118, 0.2303, 0.9118, 0.2303, 0.9118, 0.2303, 0.9118, 0.2303, 0.9118, 0.2303, 0.9118, 0.2303, 0.9118, 0.2303, 0.9118, 0.2303, 0.9118, 0.2303, 0.9118, 0.2303, 0.9118, 0.2303, 0.9118, 0.2303, 0.9118, 0.2303, 0.9118, 0.2303, 0.9118, 0.8147, 0.7331, 0.8147, 0.7331, 0.8147, 0.7331, 0.8147, 0.7331, 0.2303, 0.9118, 0.2303, 0.9118, 0.2303, 0.9118, 0.2303, 0.9118, 0.2303, 0.9118, 0.2303, 0.9118, 0.2303, 0.9118, 0.2303, 0.9118, 0.2303, 0.9118, 0.2303, 0.9118, 0.2303, 0.9118, 0.2303, 0.9118, 0.2303, 0.9118, 0.2303, 0.9118, 0.2303, 0.9118, 0.2303, 0.9118, 0.2303, 0.9118, 0.8147, 0.7331, 0.8147, 0.7331, 0.8147, 0.7331, 0.8147, 0.7331, 0.2303, 0.9118, 0.2303, 0.9118, 0.2303, 0.9118, 0.2303, 0.9118, 0.2303, 0.9118, 0.2303, 0.9118, 0.2303, 0.9118, 0.2303, 0.9118, 0.2303, 0.9118, 0.2303, 0.9118, 0.2303, 0.9118, 0.2303, 0.9118, 0.2303, 0.9118, 0.2303, 0.9118, 0.2303, 0.9118, 0.2303, 0.9118, 0.8147, 0.7331, 0.8147, 0.7331, 0.8147, 0.7331, 0.8147, 0.7331, 0.2303, 0.9118, 0.2303, 0.9118, 0.2303, 0.9118, 0.2303, 0.9118, 0.2303, 0.9118, 0.2303, 0.9118, 0.2303, 0.9118, 0.2303, 0.9118, 0.2303, 0.9118, 0.2303, 0.9118, 0.2303, 0.9118, 0.2303, 0.9118, 0.2303, 0.9118, 0.2303, 0.9118, 0.2303, 0.9118, 0.2303, 0.9118, 0.8147, 0.7331, 0.8147, 0.7331, 0.8147, 0.7331, 0.8147, 0.7331, 0.2303, 0.9118, 0.2303, 0.9118, 0.2303, 0.9118, 0.2303, 0.9118, 0.2303, 0.9118, 0.2303, 0.9118, 0.2303, 0.9118, 0.2303, 0.9118, 0.2303, 0.9118, 0.2303, 0.9118, 0.2303, 0.9118, 0.2303, 0.9118, 0.8147, 0.7331, 0.8147, 0.7331, 0.8147, 0.7331, 0.8147, 0.7331, 0.2303, 0.9118, 0.2303, 0.9118, 0.2303, 0.9118, 0.2303, 0.9118, 0.2303, 0.9118, 0.2303, 0.9118, 0.2303, 0.9118, 0.2303, 0.9118, 0.2303, 0.9118, 0.2303, 0.9118, 0.2303, 0.9118, 0.2303, 0.9118, 0.2303, 0.9118, 0.2303, 0.9118, 0.2303, 0.9118, 0.2303, 0.9118, 0.8147, 0.7331, 0.8147, 0.7331, 0.8147, 0.7331, 0.8147, 0.7331, 0.2303, 0.9118, 0.2303, 0.9118, 0.2303, 0.9118, 0.2303, 0.9118, 0.2303, 0.9118, 0.2303, 0.9118, 0.2303, 0.9118, 0.2303, 0.9118, 0.2303, 0.9118, 0.2303, 0.9118, 0.2303, 0.9118, 0.2303, 0.9118, 0.2303, 0.9118, 0.2303, 0.9118, 0.2303, 0.9118, 0.2303, 0.9118, 0.8147, 0.7331, 0.8147, 0.7331, 0.8147, 0.7331, 0.8147, 0.7331, 0.2303, 0.9118, 0.2303, 0.9118, 0.2303, 0.9118, 0.2303, 0.9118, 0.2303, 0.9118, 0.2303, 0.9118, 0.2303, 0.9118, 0.2303, 0.9118, 0.2303, 0.9118, 0.2303, 0.9118, 0.2303, 0.9118, 0.2303, 0.9118, 0.2303, 0.9118, 0.2303, 0.9118, 0.2303, 0.9118, 0.2303, 0.9118, 0.8147, 0.7331, 0.8147, 0.7331, 0.8147, 0.7331, 0.8147, 0.7331, 0.2303, 0.9118, 0.2303, 0.9118, 0.2303, 0.9118, 0.2303, 0.9118, 0.2303, 0.9118, 0.2303, 0.9118, 0.2303, 0.9118, 0.2303, 0.9118, 0.2303, 0.9118, 0.2303, 0.9118, 0.2303, 0.9118, 0.2303, 0.9118, 0.2303, 0.9118, 0.2303, 0.9118, 0.2303, 0.9118, 0.2303, 0.9118, 0.8147, 0.7331, 0.8147, 0.7331, 0.8147, 0.7331, 0.8147, 0.7331, 0.2303, 0.9118, 0.2303, 0.9118, 0.2303, 0.9118, 0.2303, 0.9118, 0.2303, 0.9118, 0.2303, 0.9118, 0.2303, 0.9118, 0.2303, 0.9118, 0.2303, 0.9118, 0.2303, 0.9118, 0.2303, 0.9118, 0.2303, 0.9118, 0.2303, 0.9118, 0.2303, 0.9118, 0.2303, 0.9118, 0.2303, 0.9118, 0.2303, 0.9118, 0.8147, 0.7331, 0.8147, 0.7331, 0.8147, 0.7331, 0.8147, 0.7331, 0.2303, 0.9118, 0.2303, 0.9118, 0.2303, 0.9118, 0.2303, 0.9118, 0.2303, 0.9118, 0.2303, 0.9118, 0.2303, 0.9118, 0.2303, 0.9118, 0.2303, 0.9118, 0.2303, 0.9118, 0.2303, 0.9118, 0.2303, 0.9118, 0.2303, 0.9118, 0.2303, 0.9118, 0.2303, 0.9118, 0.2303, 0.9118, 0.2303, 0.9118, 0.8147, 0.7331, 0.8147, 0.7331, 0.8147, 0.7331, 0.8147, 0.7331, 0.2303, 0.9118, 0.2303, 0.9118, 0.2303, 0.9118, 0.2303, 0.9118, 0.2303, 0.9118, 0.2303, 0.9118, 0.2303, 0.9118, 0.2303, 0.9118, 0.2303, 0.9118, 0.2303, 0.9118, 0.2303, 0.9118, 0.2303, 0.9118, 0.2303, 0.9118, 0.2303, 0.9118, 0.2303, 0.9118, 0.2303, 0.9118, 0.8147, 0.7331, 0.8147, 0.7331, 0.8147, 0.7331, 0.8147, 0.7331, 0.2303, 0.9118, 0.2303, 0.9118, 0.2303, 0.9118, 0.2303, 0.9118, 0.2303, 0.9118, 0.2303, 0.9118, 0.2303, 0.9118, 0.2303, 0.9118, 0.2303, 0.9118, 0.2303, 0.9118, 0.2303, 0.9118, 0.2303, 0.9118, 0.2303, 0.9118, 0.2303, 0.9118, 0.2303, 0.9118, 0.2303, 0.9118, 0.8147, 0.7331, 0.8147, 0.7331, 0.8147, 0.7331, 0.8147, 0.7331, 0.2303, 0.9118, 0.2303, 0.9118, 0.2303, 0.9118, 0.2303, 0.9118, 0.2303, 0.9118, 0.2303, 0.9118, 0.2303, 0.9118, 0.2303, 0.9118, 0.2303, 0.9118, 0.2303, 0.9118, 0.2303, 0.9118, 0.2303, 0.9118, 0.2303, 0.9118, 0.2303, 0.9118, 0.2303, 0.9118, 0.2303, 0.9118, 0.6208, 0.9884, 0.6208, 0.9884, 0.6208, 0.9884, 0.6208, 0.9884, 0.6208, 0.9884, 0.6208, 0.9884, 0.6208, 0.9884, 0.6208, 0.9884, 0.6208, 0.9884, 0.6208, 0.9884, 0.6208, 0.9884, 0.6208, 0.9884, 0.6208, 0.9884, 0.6208, 0.9884, 0.6208, 0.9884, 0.6208, 0.9884, 0.6208, 0.9884, 0.6208, 0.9884, 0.6208, 0.9884, 0.6208, 0.9884, 0.6208, 0.9884, 0.6208, 0.9884, 0.6208, 0.9884, 0.6208, 0.9884, 0.6208, 0.9884, 0.6207, 0.9883, 0.6207, 0.9883, 0.6208, 0.9884, 0.6207, 0.9883, 0.6207, 0.9883, 0.6207, 0.9883, 0.6207, 0.9883, 0.6208, 0.9884, 0.6208, 0.9884, 0.6208, 0.9884, 0.6208, 0.9884, 0.6208, 0.9884, 0.6208, 0.9884, 0.6208, 0.9884, 0.6208, 0.9884, 0.6208, 0.9884, 0.6208, 0.9884, 0.6208, 0.9884, 0.6208, 0.9884, 0.6208, 0.9884, 0.6208, 0.9884, 0.6208, 0.9884, 0.6208, 0.9884, 0.6208, 0.9884, 0.6208, 0.9884, 0.6208, 0.9884, 0.6208, 0.9884, 0.6208, 0.9884, 0.6208, 0.9884, 0.6208, 0.9884, 0.6208, 0.9884, 0.6208, 0.9884, 0.6208, 0.9884, 0.6208, 0.9884, 0.6208, 0.9884, 0.6208, 0.9884, 0.6208, 0.9884, 0.6208, 0.9884, 0.6208, 0.9884, 0.6208, 0.9884, 0.6207, 0.9883, 0.6207, 0.9883, 0.6208, 0.9884, 0.6207, 0.9883, 0.6208, 0.9884, 0.6208, 0.9884, 0.6207, 0.9883, 0.6207, 0.9883, 0.6208, 0.9884, 0.6208, 0.9884, 0.6207, 0.9883, 0.6208, 0.9884, 0.6208, 0.9884, 0.6208, 0.9884, 0.6208, 0.9884, 0.6208, 0.9884, 0.6208, 0.9884, 0.6208, 0.9884, 0.6208, 0.9884, 0.6208, 0.9884, 0.6208, 0.9884, 0.6208, 0.9884, 0.6208, 0.9884, 0.6208, 0.9884, 0.6208, 0.9884, 0.6208, 0.9884, 0.6208, 0.9884, 0.6208, 0.9884, 0.6207, 0.9883, 0.6207, 0.9883, 0.6208, 0.9884])
me_cube_149.materials.append(mat_texture)
me_cube_149.update()

# ---- objects
ob_building_5___red = bpy.data.objects.new('Building_5  (Red)', me_cube_149)

# ---- transforms, parenting, visibility, modifiers, constraints
ob_building_5___red.location = (0.0, 0.0, 0.0)

# ---- collection membership
col_collection.objects.link(ob_building_5___red)

# ---- scene / render settings (as saved in the file)
scene.frame_start = 1; scene.frame_end = 250; scene.frame_set(1)
scene.render.engine = 'BLENDER_EEVEE_NEXT'
scene.cycles.sampling_pattern = 'TABULATED_SOBOL'
scene.cycles.use_light_tree = False
scene.view_settings.view_transform = 'Filmic'
bpy.context.view_layer.update()

# ---- added for rendering (the .blend has no active camera and no usable light): camera, sun
cam_auto = bpy.data.cameras.new('AutoCamera')
cam_auto.lens = 50.0
cam_auto.sensor_width = 36.0
cam_auto.clip_end = 1000.0
ob_auto_camera = bpy.data.objects.new('AutoCamera', cam_auto)
scene.collection.objects.link(ob_auto_camera)
ob_auto_camera.location = (2.61857, -3.14228, 2.94485)
ob_auto_camera.rotation_euler = (1.09748, -7.21219e-08, 0.694738)
scene.camera = ob_auto_camera
light_auto_sun = bpy.data.lights.new('AutoSun', 'SUN')
light_auto_sun.energy = 3.0
light_auto_sun.angle = 0.0523599
ob_auto_sun = bpy.data.objects.new('AutoSun', light_auto_sun)
scene.collection.objects.link(ob_auto_sun)
ob_auto_sun.rotation_euler = (0.872665, 0.174533, 0.523599)
bpy.context.view_layer.update()
